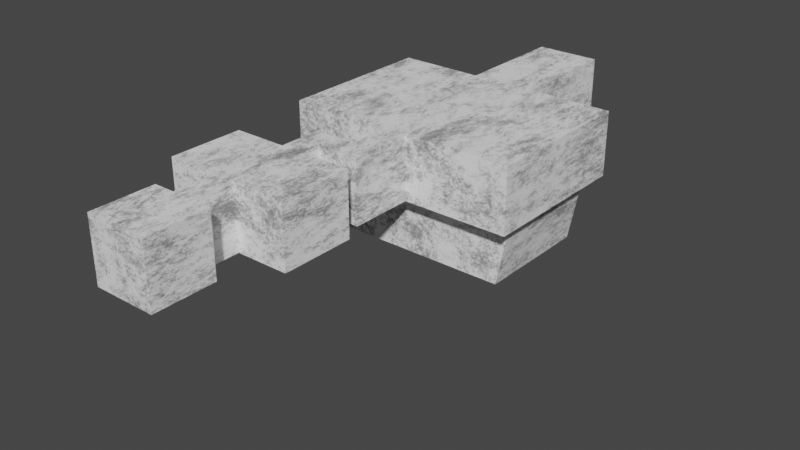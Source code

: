 # Source: level2.blend  (saved by Blender 4.0.36; exported with 4.5.12 LTS)
import bpy
from mathutils import Matrix  # noqa: F401  (used for matrix-valued properties, if any)

bpy.ops.wm.read_factory_settings(use_empty=True)
scene = bpy.context.scene
scene.name = 'Scene'

# ---- collections
col_collection = bpy.data.collections.new('Collection'); scene.collection.children.link(col_collection)

# ---- materials (node trees are filled in below, after node groups)
mat_roughplaster = bpy.data.materials.new('RoughPlaster')
mat_roughplaster.use_transparent_shadow = False

# ---- material node trees
mat_roughplaster.use_nodes = True; mat_roughplaster.node_tree.nodes.clear()
_N = mat_roughplaster.node_tree.nodes; _L = mat_roughplaster.node_tree.links
n0 = _N.new('ShaderNodeBsdfPrincipled'); n0.name = 'Principled BSDF'; n0.location = (477, 332)
n0.inputs[3].default_value = 1.45
n0.inputs[20].default_value = 0.75
n1 = _N.new('ShaderNodeOutputMaterial'); n1.name = 'Material Output'; n1.location = (767, 332)
n2 = _N.new('ShaderNodeValToRGB'); n2.name = 'Color Ramp'; n2.location = (79, 319)
while len(n2.color_ramp.elements) > 1: n2.color_ramp.elements.remove(n2.color_ramp.elements[-1])
n2.color_ramp.elements[0].position = 0.2; n2.color_ramp.elements[0].color = (0.2604, 0.2604, 0.2604, 1.0)
_e = n2.color_ramp.elements.new(0.24); _e.color = (1.0, 1.0, 1.0, 1.0)
_e = n2.color_ramp.elements.new(1.0); _e.color = (1.0, 1.0, 1.0, 1.0)
n3 = _N.new('ShaderNodeBump'); n3.name = 'Bump'; n3.location = (178, -24)
n3.inputs[1].default_value = 1.0
n3.inputs[2].default_value = 1.0
n4 = _N.new('ShaderNodeTexCoord'); n4.name = 'Texture Coordinate'; n4.location = (-1027, 335)
n5 = _N.new('ShaderNodeMapping'); n5.name = 'Mapping'; n5.location = (-847, 335)
n6 = _N.new('ShaderNodeTexNoise'); n6.name = 'Noise Texture'; n6.location = (-645, 59)
n6.inputs[2].default_value = 5.5
n6.inputs[3].default_value = 15.0
n6.inputs[8].default_value = 4.0
n7 = _N.new('ShaderNodeTexNoise'); n7.name = 'Musgrave Texture'; n7.location = (-667, 375)
n7.width = 150
n7.normalize = False
n7.inputs[3].default_value = 14.0
n7.inputs[4].default_value = 1.0
n8 = _N.new('ShaderNodeValToRGB'); n8.name = 'Color Ramp.001'; n8.location = (-428, 50)
while len(n8.color_ramp.elements) > 1: n8.color_ramp.elements.remove(n8.color_ramp.elements[-1])
n8.color_ramp.elements[0].position = 0.0; n8.color_ramp.elements[0].color = (0.0, 0.0, 0.0, 1.0)
_e = n8.color_ramp.elements.new(0.3436); _e.color = (1.0, 1.0, 1.0, 1.0)
n9 = _N.new('ShaderNodeMix'); n9.name = 'Mix'; n9.location = (-178, 321)
n9.data_type = 'RGBA'
n9.blend_type = 'DIFFERENCE'
n9.inputs[0].default_value = 0.3667
_L.new(n0.outputs[0], n1.inputs[0])
_L.new(n2.outputs[0], n0.inputs[0])
_L.new(n3.outputs[0], n0.inputs[23])
_L.new(n5.outputs[0], n7.inputs[0])
_L.new(n4.outputs[0], n5.inputs[0])
_L.new(n5.outputs[0], n6.inputs[0])
_L.new(n6.outputs[0], n8.inputs[0])
_L.new(n7.outputs[0], n9.inputs[6])
_L.new(n8.outputs[0], n9.inputs[7])
_L.new(n9.outputs[2], n2.inputs[0])
_L.new(n9.outputs[2], n3.inputs[3])
n1.is_active_output = True

# ---- world
world_world = bpy.data.worlds.new('World'); scene.world = world_world
world_world.use_nodes = True; world_world.node_tree.nodes.clear()
_N = world_world.node_tree.nodes; _L = world_world.node_tree.links
n0 = _N.new('ShaderNodeOutputWorld'); n0.name = 'World Output'; n0.location = (300, 300)
n1 = _N.new('ShaderNodeBackground'); n1.name = 'Background'; n1.location = (10, 300)
n1.inputs[0].default_value = (0.05088, 0.05088, 0.05088, 1.0)
_L.new(n1.outputs[0], n0.inputs[0])
n0.is_active_output = True
world_world.color = (0.05088, 0.05088, 0.05088)
world_world.use_sun_shadow = False
world_world.sun_shadow_jitter_overblur = 0.0

# ---- meshes
me_plane_001 = bpy.data.meshes.new('Plane.001')
me_plane_001.from_pydata([(-1.0, -1.0, 0.0), (1.0, -1.0, 0.0), (-1.0, 1.0, 0.0), (1.0, 1.0, 0.0), (-0.3333, -1.0, 0.0), (0.3333, -1.0, 0.0), (0.3333, 1.0, 0.0), (-0.3333, 1.0, 0.0), (0.3333, 2.341, 0.0), (-0.3333, 2.341, 0.0), (0.3333, 4.682, 0.0), (-0.3333, 4.682, 0.0), (2.0, 2.341, 0.0), (-2.0, 2.341, 0.0), (2.0, 4.682, 0.0), (-2.0, 4.682, 0.0), (0.3333, 6.02, 0.0), (-0.3333, 6.02, 0.0), (-0.3333, 5.351, 0.0), (0.3333, 5.351, 0.0), (1.672, 6.02, 0.0), (1.672, 5.351, 0.0), (1.003, 6.02, 0.0), (1.003, 5.351, 0.0), (1.673, 8.027, 0.0), (1.003, 8.027, 0.0), (1.003, 7.364, 0.0), (1.672, 7.364, 0.0), (4.714, 8.027, 0.0), (-2.059, 8.027, 0.0), (-1.675, 7.364, 0.0), (4.35, 7.364, 0.0), (5.008, 8.027, 0.0), (-2.332, 8.027, 0.0), (-2.333, 7.364, 0.0), (5.007, 7.364, 0.0), (4.714, 11.71, 0.0), (-2.059, 11.71, 0.0), (5.008, 11.71, 0.0), (-2.332, 11.71, 0.0), (4.351, 12.37, 0.0), (-1.674, 12.37, 0.0), (5.008, 12.37, 0.0), (-2.332, 12.37, 0.0), (2.342, 12.37, 0.0), (0.334, 12.37, 0.0), (2.342, 11.71, 0.0), (0.334, 11.71, 0.0), (2.342, 14.72, 0.0), (0.334, 14.72, 0.0), (1.673, 12.37, 0.0), (1.003, 12.37, 0.0), (1.673, 11.71, 0.0), (1.003, 11.71, 0.0), (1.673, 14.72, 0.0), (1.003, 14.72, 0.0), (2.342, 16.05, 0.0), (0.334, 16.05, 0.0), (1.673, 16.05, 0.0), (1.003, 16.05, 0.0), (0.334, 15.38, 0.0), (1.003, 15.38, 0.0), (1.673, 15.38, 0.0), (2.342, 15.38, 0.0), (1.673, 14.72, -3.846), (1.003, 14.72, -3.846), (1.003, 15.38, -3.846), (1.673, 15.38, -3.846), (1.673, 8.027, -1.973), (1.003, 8.027, -1.973), (4.351, 8.027, -1.973), (-1.674, 8.027, -1.973), (4.351, 11.71, -1.973), (-1.674, 11.71, -1.973), (2.342, 11.71, -1.973), (0.334, 11.71, -1.973), (1.673, 11.71, -1.973), (1.003, 11.71, -1.973), (-1.0, -1.0, 2.007), (1.0, -1.0, 2.007), (-1.0, 1.0, 2.007), (1.0, 1.0, 2.007), (-0.3333, -1.0, 2.007), (0.3333, -1.0, 2.007), (0.3333, 1.0, 2.007), (-0.3333, 1.0, 2.007), (0.3333, 2.341, 2.007), (-0.3333, 2.341, 2.007), (0.3333, 4.682, 2.007), (-0.3333, 4.682, 2.007), (2.0, 2.341, 2.007), (-2.0, 2.341, 2.007), (2.0, 4.682, 2.007), (-2.0, 4.682, 2.007), (0.3333, 6.02, 2.007), (-0.3333, 6.02, 2.007), (-0.3333, 5.351, 2.007), (0.3333, 5.351, 2.007), (1.672, 6.02, 2.007), (1.672, 5.351, 2.007), (1.003, 6.02, 2.007), (1.003, 5.351, 2.007), (1.003, 7.364, 2.007), (1.672, 7.364, 2.007), (-1.675, 7.364, 2.007), (4.35, 7.364, 2.007), (5.008, 8.027, 2.007), (-2.332, 8.027, 2.007), (-2.333, 7.364, 2.007), (5.007, 7.364, 2.007), (5.008, 11.71, 2.007), (-2.332, 11.71, 2.007), (4.351, 12.37, 2.007), (-1.674, 12.37, 2.007), (5.008, 12.37, 2.007), (-2.332, 12.37, 2.007), (2.342, 12.37, 2.007), (0.334, 12.37, 2.007), (2.342, 14.72, 2.007), (0.334, 14.72, 2.007), (2.342, 16.05, 2.007), (0.334, 16.05, 2.007), (1.673, 16.05, 2.007), (1.003, 16.05, 2.007), (0.334, 15.38, 2.007), (2.342, 15.38, 2.007), (1.673, 8.027, -0.03846), (1.003, 8.027, -0.03846), (1.673, 11.71, -0.03846), (1.003, 11.71, -0.03846), (1.437, 8.247, -1.863e-09), (1.437, 11.48, -1.863e-09), (1.239, 8.247, -1.863e-09), (1.239, 11.48, -1.863e-09), (1.437, 8.247, -0.03846), (1.437, 11.48, -0.03846), (1.239, 8.247, -0.03846), (1.239, 11.48, -0.03846)], [], [(5, 1, 3, 6), (0, 4, 7, 2), (4, 5, 6, 7), (7, 6, 8, 9), (9, 8, 10, 11), (10, 8, 12, 14), (9, 11, 15, 13), (18, 19, 16, 17), (11, 10, 19, 18), (22, 23, 21, 20), (16, 19, 23, 22), (26, 27, 24, 25), (22, 20, 27, 26), (26, 25, 29, 30), (24, 27, 31, 28), (30, 29, 33, 34), (28, 31, 35, 32), (28, 32, 38, 36), (33, 29, 37, 39), (36, 38, 42, 40), (39, 37, 41, 43), (45, 41, 37, 47), (40, 44, 46, 36), (51, 45, 47, 53), (50, 44, 48, 54), (45, 51, 55, 49), (51, 50, 54, 55), (44, 50, 52, 46), (50, 51, 53, 52), (62, 63, 56, 58), (60, 61, 59, 57), (49, 55, 61, 60), (54, 48, 63, 62), (61, 62, 58, 59), (62, 61, 66, 67), (55, 54, 64, 65), (54, 62, 67, 64), (61, 55, 65, 66), (37, 29, 71, 73), (28, 36, 72, 70), (52, 53, 77, 76), (24, 28, 70, 68), (36, 46, 74, 72), (25, 24, 68, 69), (47, 37, 73, 75), (53, 47, 75, 77), (46, 52, 76, 74), (29, 25, 69, 71), (69, 68, 70, 72, 74, 76, 77, 75, 73, 71), (21, 23, 101, 99), (14, 12, 90, 92), (4, 0, 78, 82), (59, 58, 122, 123), (43, 41, 113, 115), (57, 59, 123, 121), (10, 14, 92, 88), (31, 27, 103, 105), (5, 4, 82, 83), (23, 19, 97, 101), (40, 42, 114, 112), (58, 56, 120, 122), (12, 8, 86, 90), (32, 35, 109, 106), (45, 49, 119, 117), (6, 3, 81, 84), (9, 13, 91, 87), (34, 33, 107, 108), (48, 44, 116, 118), (42, 38, 110, 114), (56, 63, 125, 120), (15, 11, 89, 93), (30, 34, 108, 104), (22, 26, 102, 100), (39, 43, 115, 111), (49, 60, 124, 119), (17, 16, 94, 95), (11, 18, 96, 89), (41, 45, 117, 113), (60, 57, 121, 124), (35, 31, 105, 109), (7, 9, 87, 85), (27, 20, 98, 103), (18, 17, 95, 96), (8, 6, 84, 86), (44, 40, 112, 116), (19, 10, 88, 97), (0, 2, 80, 78), (1, 5, 83, 79), (63, 48, 118, 125), (20, 21, 99, 98), (38, 32, 106, 110), (26, 30, 104, 102), (3, 1, 79, 81), (16, 22, 100, 94), (33, 39, 111, 107), (13, 15, 93, 91), (2, 7, 85, 80), (80, 81, 79, 78), (87, 86, 84, 85), (93, 92, 90, 91), (96, 97, 88, 89), (95, 98, 99, 96), (102, 103, 98, 100), (109, 108, 107, 106), (106, 107, 111, 110), (110, 111, 115, 114), (119, 118, 116, 117), (124, 125, 118, 119), (125, 124, 121, 120), (133, 53, 129, 137), (136, 134, 126, 127), (24, 25, 127, 126), (53, 52, 128, 129), (130, 24, 126, 134), (131, 52, 53, 133), (24, 130, 132, 25), (130, 131, 133, 132), (52, 131, 135, 128), (131, 130, 134, 135), (129, 128, 135, 137), (137, 135, 134, 136), (25, 132, 136, 127), (132, 133, 137, 136)])
_uv = me_plane_001.uv_layers.new(name='UVMap')
_uv.uv.foreach_set('vector', [0.5909, 0.2644, 0.7631, 0.2644, 0.7631, 0.781, 0.5909, 0.781, 0.2465, 0.2644, 0.4187, 0.2644, 0.4187, 0.781, 0.2465, 0.781, 0.4187, 0.2644, 0.5909, 0.2644, 0.5909, 0.781, 0.4187, 0.781, 0.3576, 0.2182, 0.6208, 0.2182, 0.6208, 0.7477, 0.3576, 0.7477, 0.4627, 0.348, 0.5501, 0.348, 0.5501, 0.6549, 0.4627, 0.6549, 0.5501, 0.6549, 0.5501, 0.348, 0.7686, 0.348, 0.7686, 0.6549, 0.4627, 0.348, 0.4627, 0.6549, 0.2443, 0.6549, 0.2443, 0.348, 0.3253, 0.403, 0.5211, 0.403, 0.5211, 0.5994, 0.3253, 0.5994, 0.4142, 0.403, 0.6134, 0.403, 0.6134, 0.603, 0.4142, 0.603, 0.4254, 0.3869, 0.4254, 0.2028, 0.6098, 0.2028, 0.6098, 0.3869, 0.5211, 0.5994, 0.5211, 0.403, 0.7178, 0.403, 0.7178, 0.5994, 0.4796, 0.3316, 0.5261, 0.3316, 0.5261, 0.3776, 0.4796, 0.3776, 0.4254, 0.3869, 0.6098, 0.3869, 0.6098, 0.757, 0.4255, 0.757, 0.4796, 0.3316, 0.4796, 0.3776, 0.2936, 0.3776, 0.2936, 0.3316, 0.5261, 0.3776, 0.5261, 0.3316, 0.7121, 0.3316, 0.7122, 0.3776, 0.2936, 0.3316, 0.2936, 0.3776, 0.248, 0.3776, 0.2479, 0.3316, 0.7122, 0.3776, 0.7121, 0.3316, 0.7578, 0.3316, 0.7578, 0.3776, 0.7122, 0.3776, 0.7578, 0.3776, 0.7578, 0.6331, 0.7122, 0.6331, 0.248, 0.3776, 0.2936, 0.3776, 0.2936, 0.6331, 0.248, 0.6331, 0.7122, 0.6331, 0.7578, 0.6331, 0.7578, 0.6796, 0.7122, 0.6796, 0.248, 0.6331, 0.2936, 0.6331, 0.2936, 0.6796, 0.248, 0.6796, 0.4331, 0.6796, 0.2936, 0.6796, 0.2936, 0.6331, 0.4331, 0.6331, 0.7122, 0.6796, 0.5726, 0.6796, 0.5726, 0.6331, 0.7122, 0.6331, 0.4796, 0.6796, 0.4331, 0.6796, 0.4331, 0.6331, 0.4796, 0.6331, 0.5743, 0.2415, 0.6729, 0.2415, 0.6729, 0.5862, 0.5743, 0.5862, 0.3772, 0.2415, 0.4758, 0.2415, 0.4758, 0.5862, 0.3772, 0.5862, 0.4758, 0.2415, 0.5743, 0.2415, 0.5743, 0.5862, 0.4758, 0.5862, 0.5726, 0.6796, 0.5261, 0.6796, 0.5261, 0.6331, 0.5726, 0.6331, 0.5261, 0.6796, 0.4796, 0.6796, 0.4796, 0.6331, 0.5261, 0.6331, 0.4557, 0.4857, 0.5712, 0.4857, 0.5712, 0.601, 0.4557, 0.601, 0.3772, 0.6846, 0.4758, 0.6846, 0.4758, 0.7831, 0.3772, 0.7831, 0.3772, 0.5862, 0.4758, 0.5862, 0.4758, 0.6846, 0.3772, 0.6846, 0.5743, 0.5862, 0.6729, 0.5862, 0.6729, 0.6846, 0.5743, 0.6846, 0.4758, 0.6846, 0.5743, 0.6846, 0.5743, 0.7831, 0.4758, 0.7831, 0.4584, 0.2056, 0.5573, 0.2056, 0.5573, 0.7737, 0.4584, 0.7737, 0.459, 0.2147, 0.5573, 0.2147, 0.5573, 0.7791, 0.459, 0.7791, 0.451, 0.2014, 0.5512, 0.2014, 0.5512, 0.778, 0.451, 0.778, 0.4564, 0.2053, 0.5566, 0.2053, 0.5566, 0.7817, 0.4564, 0.7817, 0.3705, 0.7655, 0.3705, 0.2225, 0.6618, 0.2225, 0.6618, 0.7655, 0.3769, 0.7817, 0.3769, 0.2245, 0.6757, 0.2245, 0.6757, 0.7817, 0.5222, 0.4974, 0.5222, 0.4672, 0.6113, 0.4672, 0.6113, 0.4974, 0.4112, 0.4623, 0.4112, 0.1976, 0.6063, 0.1976, 0.6063, 0.4623, 0.5222, 0.6183, 0.5222, 0.5276, 0.6113, 0.5276, 0.6113, 0.6183, 0.4112, 0.5284, 0.4112, 0.4623, 0.6063, 0.4623, 0.6063, 0.5284, 0.5222, 0.4369, 0.5222, 0.3462, 0.6113, 0.3462, 0.6113, 0.4369, 0.5222, 0.4672, 0.5222, 0.4369, 0.6113, 0.4369, 0.6113, 0.4672, 0.5222, 0.5276, 0.5222, 0.4974, 0.6113, 0.4974, 0.6113, 0.5276, 0.4112, 0.793, 0.4112, 0.5284, 0.6063, 0.5284, 0.6063, 0.793, 0.3462, 0.4974, 0.3462, 0.4672, 0.3462, 0.3462, 0.5124, 0.3462, 0.5124, 0.4369, 0.5124, 0.4672, 0.5124, 0.4974, 0.5124, 0.5276, 0.5124, 0.6183, 0.3462, 0.6183, 0.6065, 0.7558, 0.4311, 0.7558, 0.4311, 0.23, 0.6065, 0.23, 0.7709, 0.7457, 0.2391, 0.7457, 0.2391, 0.2899, 0.7709, 0.2899, 0.4292, 0.7772, 0.2701, 0.7772, 0.2701, 0.2984, 0.4292, 0.2984, 0.7608, 0.3885, 0.7608, 0.5524, 0.2697, 0.5524, 0.2697, 0.3885, 0.6933, 0.3002, 0.6933, 0.4135, 0.3472, 0.4135, 0.3472, 0.3002, 0.7608, 0.2247, 0.7608, 0.3885, 0.2697, 0.3885, 0.2697, 0.2247, 0.26, 0.1959, 0.7496, 0.1959, 0.7496, 0.7855, 0.26, 0.7855, 0.6785, 0.3534, 0.6785, 0.7847, 0.3553, 0.7847, 0.3553, 0.3534, 0.5882, 0.7772, 0.4292, 0.7772, 0.4292, 0.2984, 0.5882, 0.2984, 0.6085, 0.7909, 0.4277, 0.7909, 0.4277, 0.249, 0.6085, 0.249, 0.7026, 0.6336, 0.7026, 0.7605, 0.3153, 0.7605, 0.3153, 0.6336, 0.7608, 0.5524, 0.7608, 0.7163, 0.2697, 0.7163, 0.2697, 0.5524, 0.7336, 0.774, 0.2692, 0.774, 0.2692, 0.2148, 0.7336, 0.2148, 0.6392, 0.7187, 0.6392, 0.7976, 0.4004, 0.7976, 0.4004, 0.7187, 0.6416, 0.2622, 0.6416, 0.5925, 0.3586, 0.5925, 0.3586, 0.2622, 0.5828, 0.7711, 0.4198, 0.7711, 0.4198, 0.2804, 0.5828, 0.2804, 0.726, 0.7713, 0.2964, 0.7713, 0.2964, 0.2542, 0.726, 0.2542, 0.7117, 0.3462, 0.7117, 0.3761, 0.6211, 0.3761, 0.6211, 0.3462, 0.6693, 0.4464, 0.6693, 0.7791, 0.3842, 0.7791, 0.3842, 0.4464, 0.6392, 0.2014, 0.6392, 0.2809, 0.4004, 0.2809, 0.4004, 0.2014, 0.6693, 0.2564, 0.6693, 0.3514, 0.3842, 0.3514, 0.3842, 0.2564, 0.697, 0.7308, 0.3132, 0.7308, 0.3132, 0.2688, 0.697, 0.2688, 0.6802, 0.6691, 0.6802, 0.7728, 0.3635, 0.7728, 0.3635, 0.6691, 0.6851, 0.749, 0.3418, 0.749, 0.3418, 0.2365, 0.6851, 0.2365, 0.7117, 0.5423, 0.7117, 0.5725, 0.6211, 0.5725, 0.6211, 0.5423, 0.6416, 0.5925, 0.6416, 0.6869, 0.3586, 0.6869, 0.3586, 0.5925, 0.7107, 0.77, 0.525, 0.77, 0.525, 0.2112, 0.7107, 0.2112, 0.6017, 0.7836, 0.4211, 0.7836, 0.4211, 0.2418, 0.6017, 0.2418, 0.6933, 0.4135, 0.6933, 0.7599, 0.3472, 0.7599, 0.3472, 0.4135, 0.6416, 0.6869, 0.6416, 0.7812, 0.3586, 0.7812, 0.3586, 0.6869, 0.6785, 0.2475, 0.6785, 0.3534, 0.3553, 0.3534, 0.3553, 0.2475, 0.6686, 0.7591, 0.3064, 0.7591, 0.3064, 0.2171, 0.6686, 0.2171, 0.7539, 0.2411, 0.7539, 0.5613, 0.276, 0.5613, 0.276, 0.2411, 0.6025, 0.7759, 0.4287, 0.7759, 0.4287, 0.2544, 0.6025, 0.2544, 0.6966, 0.7763, 0.3277, 0.7763, 0.3277, 0.2243, 0.6966, 0.2243, 0.7026, 0.2459, 0.7026, 0.6336, 0.3153, 0.6336, 0.3153, 0.2459, 0.607, 0.7853, 0.4191, 0.7853, 0.4191, 0.2217, 0.607, 0.2217, 0.7602, 0.7746, 0.269, 0.7746, 0.269, 0.2817, 0.7602, 0.2817, 0.7473, 0.7772, 0.5882, 0.7772, 0.5882, 0.2984, 0.7473, 0.2984, 0.6693, 0.3514, 0.6693, 0.4464, 0.3842, 0.4464, 0.3842, 0.3514, 0.7539, 0.5613, 0.7539, 0.7206, 0.276, 0.7206, 0.276, 0.5613, 0.6392, 0.2809, 0.6392, 0.7187, 0.4004, 0.7187, 0.4004, 0.2809, 0.6802, 0.2465, 0.6802, 0.6691, 0.3635, 0.6691, 0.3635, 0.2465, 0.7623, 0.7752, 0.2638, 0.7752, 0.2638, 0.275, 0.7623, 0.275, 0.525, 0.77, 0.3386, 0.77, 0.3386, 0.2112, 0.525, 0.2112, 0.7117, 0.3761, 0.7117, 0.5423, 0.6211, 0.5423, 0.6211, 0.3761, 0.782, 0.744, 0.237, 0.744, 0.237, 0.2768, 0.782, 0.2768, 0.5869, 0.7563, 0.4302, 0.7563, 0.4302, 0.2845, 0.5869, 0.2845, 0.7527, 0.7691, 0.2579, 0.7691, 0.2579, 0.2744, 0.7527, 0.2744, 0.6422, 0.7826, 0.3582, 0.7826, 0.3582, 0.2113, 0.6422, 0.2113, 0.7876, 0.6697, 0.2257, 0.6697, 0.2257, 0.3409, 0.7876, 0.3409, 0.6134, 0.6038, 0.414, 0.6038, 0.414, 0.4036, 0.6134, 0.4036, 0.6143, 0.236, 0.6143, 0.7924, 0.4288, 0.7924, 0.4288, 0.236, 0.6697, 0.7849, 0.3736, 0.7849, 0.3737, 0.1903, 0.6698, 0.1903, 0.299, 0.7977, 0.299, 0.1981, 0.3531, 0.1981, 0.3531, 0.7978, 0.3531, 0.7978, 0.3531, 0.1981, 0.6537, 0.1981, 0.6537, 0.7978, 0.6537, 0.7978, 0.6537, 0.1981, 0.7083, 0.1981, 0.7083, 0.7978, 0.6469, 0.5702, 0.3542, 0.5702, 0.3542, 0.229, 0.6469, 0.229, 0.6469, 0.6677, 0.3542, 0.6677, 0.3542, 0.5702, 0.6469, 0.5702, 0.3542, 0.6677, 0.6469, 0.6677, 0.6469, 0.7652, 0.3542, 0.7652, 0.0, 0.0, 0.0, 0.0, 0.0, 0.0, 0.0, 0.0, 0.4796, 0.3929, 0.5261, 0.3929, 0.5261, 0.3776, 0.4796, 0.3776, 0.4112, 0.4623, 0.4112, 0.5284, 0.4112, 0.5284, 0.4112, 0.4623, 0.5222, 0.4672, 0.5222, 0.4974, 0.5222, 0.4974, 0.5222, 0.4672, 0.0, 0.0, 0.0, 0.0, 0.0, 0.0, 0.0, 0.0, 0.0, 0.0, 0.0, 0.0, 0.0, 0.0, 0.0, 0.0, 0.0, 0.0, 0.0, 0.0, 0.0, 0.0, 0.0, 0.0, 0.0, 0.0, 0.0, 0.0, 0.0, 0.0, 0.0, 0.0, 0.0, 0.0, 0.0, 0.0, 0.0, 0.0, 0.0, 0.0, 0.0, 0.0, 0.0, 0.0, 0.0, 0.0, 0.0, 0.0, 0.4796, 0.6331, 0.5261, 0.6331, 0.5261, 0.6178, 0.4796, 0.6178, 0.4796, 0.6178, 0.5261, 0.6178, 0.5261, 0.3929, 0.4796, 0.3929, 0.0, 0.0, 0.0, 0.0, 0.0, 0.0, 0.0, 0.0, 0.0, 0.0, 0.0, 0.0, 0.0, 0.0, 0.0, 0.0])
_uv.active_render = True
_uv = me_plane_001.uv_layers.new(name='Projected UVs')
_uv.uv.foreach_set('vector', [0.0, 0.0, 0.0, 0.0, 0.0, 0.0, 0.0, 0.0, 0.0, 0.0, 0.0, 0.0, 0.0, 0.0, 0.0, 0.0, 0.0, 0.0, 0.0, 0.0, 0.0, 0.0, 0.0, 0.0, 0.0, 0.0, 0.0, 0.0, 0.0, 0.0, 0.0, 0.0, 0.0, 0.0, 0.0, 0.0, 0.0, 0.0, 0.0, 0.0, 0.0, 0.0, 0.0, 0.0, 0.0, 0.0, 0.0, 0.0, 0.0, 0.0, 0.0, 0.0, 0.0, 0.0, 0.0, 0.0, 0.0, 0.0, 0.0, 0.0, 0.0, 0.0, 0.0, 0.0, 0.0, 0.0, 0.0, 0.0, 0.0, 0.0, 0.0, 0.0, 0.0, 0.0, 0.0, 0.0, 0.0, 0.0, 0.0, 0.0, 0.0, 0.0, 0.0, 0.0, 0.0, 0.0, 0.0, 0.0, 0.0, 0.0, 0.0, 0.0, 0.0, 0.0, 0.0, 0.0, 0.0, 0.0, 0.0, 0.0, 0.0, 0.0, 0.0, 0.0, 0.0, 0.0, 0.0, 0.0, 0.0, 0.0, 0.0, 0.0, 0.0, 0.0, 0.0, 0.0, 0.0, 0.0, 0.0, 0.0, 0.0, 0.0, 0.0, 0.0, 0.0, 0.0, 0.0, 0.0, 0.0, 0.0, 0.0, 0.0, 0.0, 0.0, 0.0, 0.0, 0.0, 0.0, 0.0, 0.0, 0.0, 0.0, 0.0, 0.0, 0.0, 0.0, 0.0, 0.0, 0.0, 0.0, 0.0, 0.0, 0.0, 0.0, 0.0, 0.0, 0.0, 0.0, 0.0, 0.0, 0.0, 0.0, 0.0, 0.0, 0.0, 0.0, 0.0, 0.0, 0.0, 0.0, 0.0, 0.0, 0.0, 0.0, 0.0, 0.0, 0.0, 0.0, 0.0, 0.0, 0.0, 0.0, 0.0, 0.0, 0.0, 0.0, 0.0, 0.0, 0.0, 0.0, 0.0, 0.0, 0.0, 0.0, 0.0, 0.0, 0.0, 0.0, 0.0, 0.0, 0.0, 0.0, 0.0, 0.0, 0.0, 0.0, 0.0, 0.0, 0.0, 0.0, 0.0, 0.0, 0.0, 0.0, 0.0, 0.0, 0.0, 0.0, 0.0, 0.0, 0.0, 0.0, 0.0, 0.0, 0.0, 0.0, 0.0, 0.0, 0.0, 0.0, 0.0, 0.0, 0.0, 0.0, 0.0, 0.0, 0.0, 0.0, 0.0, 0.0, 0.0, 0.0, 0.0, 0.0, 0.0, 0.0, 0.0, 0.0, 0.0, 0.0, 0.0, 0.0, 0.0, 0.0, 0.0, 0.0, 0.0, 0.0, 0.0, 0.0, 0.0, 0.0, 0.0, 0.0, 0.0, 0.0, 0.0, 0.0, 0.0, 0.0, 0.0, 0.0, 0.0, 0.0, 0.0, 0.0, 0.0, 0.0, 0.0, 0.0, 0.0, 0.0, 0.0, 0.0, 0.0, 0.0, 0.0, 0.0, 0.0, 0.0, 0.0, 0.0, 0.0, 0.0, 0.0, 0.0, 0.0, 0.0, 0.0, 0.0, 0.0, 0.0, 0.0, 0.0, 0.0, 0.0, 0.0, 0.0, 0.0, 0.0, 0.0, 0.0, 0.0, 0.0, 0.0, 0.0, 0.0, 0.0, 0.0, 0.0, 0.0, 0.0, 0.0, 0.0, 0.0, 0.0, 0.0, 0.0, 0.0, 0.0, 0.0, 0.0, 0.0, 0.0, 0.0, 0.0, 0.0, 0.0, 0.0, 0.0, 0.0, 0.0, 0.0, 0.0, 0.0, 0.0, 0.0, 0.0, 0.0, 0.0, 0.0, 0.0, 0.0, 0.0, 0.0, 0.0, 0.0, 0.0, 0.0, 0.0, 0.0, 0.0, 0.0, 0.0, 0.0, 0.0, 0.0, 0.0, 0.0, 0.0, 0.0, 0.0, 0.0, 0.0, 0.0, 0.0, 0.0, 0.0, 0.0, 0.0, 0.0, 0.0, 0.0, 0.0, 0.0, 0.0, 0.0, 0.0, 0.0, 0.0, 0.0, 0.0, 0.0, 0.0, 0.0, 0.0, 0.0, 0.0, 0.0, 0.0, 0.0, 0.0, 0.0, 0.0, 0.0, 0.0, 0.0, 0.0, 0.0, 0.0, 0.0, 0.0, 0.0, 0.0, 0.0, 0.0, 0.0, 0.0, 0.0, 0.0, 0.0, 0.0, 0.0, 0.0, 0.0, 0.0, 0.0, 0.0, 0.0, 0.0, 0.0, 0.0, 0.0, 0.0, 0.0, 0.0, 0.0, 0.0, 0.0, 0.0, 0.0, 0.0, 0.0, 0.0, 0.0, 0.0, 0.0, 0.0, 0.0, 0.0, 0.0, 0.0, 0.0, 0.0, 0.0, 0.0, 0.0, 0.0, 0.0, 0.0, 0.0, 0.0, 0.0, 0.0, 0.0, 0.0, 0.0, 0.0, 0.0, 0.0, 0.0, 0.0, 0.0, 0.0, 0.0, 0.0, 0.0, 0.0, 0.0, 0.0, 0.0, 0.0, 0.0, 0.0, 0.0, 0.0, 0.0, 0.0, 0.0, 0.0, 0.0, 0.0, 0.0, 0.0, 0.0, 0.0, 0.0, 0.0, 0.0, 0.0, 0.0, 0.0, 0.0, 0.0, 0.0, 0.0, 0.0, 0.0, 0.0, 0.0, 0.0, 0.0, 0.0, 0.0, 0.0, 0.0, 0.0, 0.0, 0.0, 0.0, 0.0, 0.0, 0.0, 0.0, 0.0, 0.0, 0.0, 0.0, 0.0, 0.0, 0.0, 0.0, 0.0, 0.0, 0.0, 0.0, 0.0, 0.0, 0.0, 0.0, 0.0, 0.0, 0.0, 0.0, 0.0, 0.0, 0.0, 0.0, 0.0, 0.0, 0.0, 0.0, 0.0, 0.0, 0.0, 0.0, 0.0, 0.0, 0.0, 0.0, 0.0, 0.0, 0.0, 0.0, 0.0, 0.0, 0.0, 0.0, 0.0, 0.0, 0.0, 0.0, 0.0, 0.0, 0.0, 0.0, 0.0, 0.0, 0.0, 0.0, 0.0, 0.0, 0.0, 0.0, 0.0, 0.0, 0.0, 0.0, 0.0, 0.0, 0.0, 0.0, 0.0, 0.0, 0.0, 0.0, 0.0, 0.0, 0.0, 0.0, 0.0, 0.0, 0.0, 0.0, 0.0, 0.0, 0.0, 0.0, 0.0, 0.0, 0.0, 0.0, 0.0, 0.0, 0.0, 0.0, 0.0, 0.0, 0.0, 0.0, 0.0, 0.0, 0.0, 0.0, 0.0, 0.0, 0.0, 0.0, 0.0, 0.0, 0.0, 0.0, 0.0, 0.0, 0.0, 0.0, 0.0, 0.0, 0.0, 0.0, 0.0, 0.0, 0.0, 0.0, 0.0, 0.0, 0.0, 0.0, 0.0, 0.0, 0.0, 0.0, 0.0, 0.0, 0.0, 0.0, 0.0, 0.0, 0.0, 0.0, 0.0, 0.0, 0.0, 0.0, 0.0, 0.0, 0.0, 0.0, 0.0, 0.0, 0.0, 0.0, 0.0, 0.0, 0.0, 0.0, 0.0, 0.0, 0.0, 0.0, 0.0, 0.0, 0.0, 0.0, 0.0, 0.0, 0.0, 0.0, 0.0, 0.0, 0.0, 0.0, 0.0, 0.0, 0.0, 0.0, 0.0, 0.0, 0.0, 0.0, 0.0, 0.0, 0.0, 0.0, 0.0, 0.0, 0.0, 0.0, 0.0, 0.0, 0.0, 0.0, 0.0, 0.0, 0.0, 0.0, 0.0, 0.0, 0.0, 0.0, 0.0, 0.0, 0.0, 0.0, 0.0, 0.0, 0.0, 0.0, 0.0, 0.0, 0.0, 0.0, 0.0, 0.0, 0.0, 0.0, 0.0, 0.0, 0.0, 0.0, 0.0, 0.0, 0.0, 0.0, 0.0, 0.0, 0.0, 0.0, 0.0, 0.0, 0.0, 0.0, 0.0, 0.0, 0.0, 0.0, 0.0, 0.0, 0.0, 0.0, 0.0, 0.0, 0.0, 0.0, 0.0, 0.0, 0.0, 0.0, 0.0, 0.0, 0.0, 0.0, 0.0, 0.0, 0.0, 0.0, 0.0, 0.0, 0.0, 0.0, 0.0, 0.0, 0.0, 0.0, 0.0, 0.0, 0.0, 0.0, 0.0, 0.0, 0.0, 0.0, 0.0, 0.0, 0.0, 0.0, 0.0, 0.0, 0.0, 0.0, 0.0, 0.0, 0.0, 0.0, 0.0, 0.0, 0.0, 0.0, 0.0, 0.0, 0.0, 0.0, 0.0, 0.0, 0.0, 0.0, 0.0, 0.0, 0.0, 0.0, 0.0, 0.0, 0.0, 0.0, 0.0, 0.0, 0.0, 0.0, 0.0, 0.0, 0.0, 0.0, 0.0, 0.0, 0.0, 0.0, 0.0, 0.0, 0.0, 0.0, 0.0, 0.0, 0.0, 0.0, 0.0, 0.0, 0.0, 0.0, 0.0, 0.0, 0.0, 0.0, 0.0, 0.0, 0.0, 0.0, 0.0, 0.0, 0.0, 0.0, 0.0, 0.0, 0.0, 0.0, 0.0, 0.0, 0.0, 0.0, 0.0, 0.0, 0.0, 0.0, 0.0, 0.0, 0.0, 0.0, 0.0, 0.0, 0.0, 0.0, 0.0, 0.0, 0.0, 0.0, 0.0, 0.0, 0.0, 0.0, 0.0, 0.0, 0.0, 0.0, 0.0, 0.0, 0.0, 0.0, 0.0, 0.0, 0.0, 0.0, 0.0, 0.0, 0.0, 0.0, 0.0, 0.0, 0.0, 0.0, 0.0, 0.0, 0.0, 0.0, 0.0, 0.0, 0.0, 0.0, 0.0, 0.0, 0.0, 0.0, 0.0, 0.0, 0.0, 0.0, 0.0, 0.0, 0.0, 0.0, 0.0, 0.0, 0.0, 0.0, 0.0, 0.0, 0.0, 0.0, 0.0, 0.0, 0.0, 0.0, 0.0, 0.0, 0.0, 0.0, 0.0, 0.0, 0.0, 0.0, 0.0, 0.0, 0.0, 0.0, 0.0, 0.0, 0.0, 0.0, 0.0, 0.0, 0.0, 0.0, 0.0, 0.0, 0.0, 0.0, 0.0, 0.0, 0.0, 0.0, 0.0, 0.0, 0.0, 0.0, 0.0, 0.0, 0.0, 0.0, 0.0, 0.0, 0.0, 0.0, 0.0, 0.0, 0.0, 0.0, 0.0, 0.0, 0.0, 0.0, 0.0, 0.0, 0.0, 0.0, 0.0, 0.0, 0.0, 0.0])
me_plane_001.materials.append(mat_roughplaster)
me_plane_001.update()

# ---- objects
ob_plane = bpy.data.objects.new('Plane', me_plane_001)

# ---- transforms, parenting, visibility, modifiers, constraints
ob_plane.location = (0.0, 0.0, 0.0)
ob_plane.scale = (29.9, 29.9, 29.9)

# ---- collection membership
col_collection.objects.link(ob_plane)

# ---- scene / render settings (as saved in the file)
scene.frame_start = 1; scene.frame_end = 250; scene.frame_set(1)
scene.render.engine = 'BLENDER_EEVEE_NEXT'
scene.cycles.sampling_pattern = 'TABULATED_SOBOL'
scene.view_settings.view_transform = 'Filmic'
bpy.context.view_layer.update()

# ---- added for rendering (the .blend has no active camera and no usable light): camera, sun
cam_auto = bpy.data.cameras.new('AutoCamera')
cam_auto.lens = 50.0
cam_auto.sensor_width = 36.0
cam_auto.clip_end = 9451.39
ob_auto_camera = bpy.data.objects.new('AutoCamera', cam_auto)
scene.collection.objects.link(ob_auto_camera)
ob_auto_camera.location = (578.542, -421.202, 403.334)
ob_auto_camera.rotation_euler = (1.09748, -7.21219e-08, 0.694738)
scene.camera = ob_auto_camera
light_auto_sun = bpy.data.lights.new('AutoSun', 'SUN')
light_auto_sun.energy = 3.0
light_auto_sun.angle = 0.0523599
ob_auto_sun = bpy.data.objects.new('AutoSun', light_auto_sun)
scene.collection.objects.link(ob_auto_sun)
ob_auto_sun.rotation_euler = (0.872665, 0.174533, 0.523599)
bpy.context.view_layer.update()

